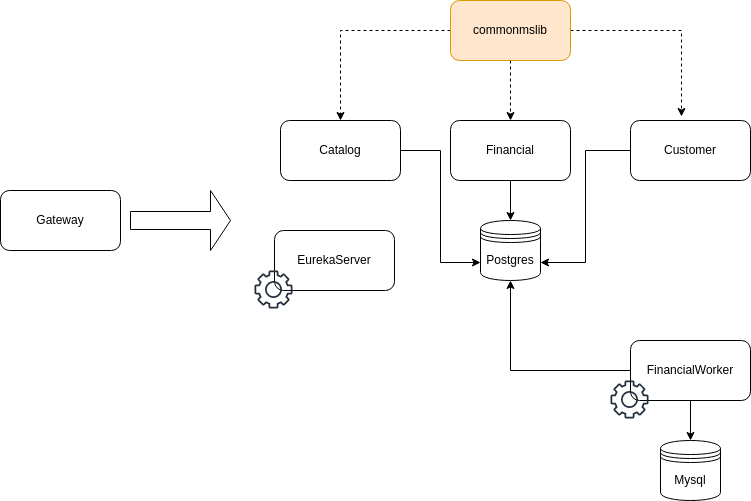

The diagram above was exported from draw.io. Its source (the exported page's mxGraphModel, read from the mxfile embedded in the PNG):
<mxGraphModel dx="1434" dy="1928" grid="1" gridSize="10" guides="1" tooltips="1" connect="1" arrows="1" fold="1" page="1" pageScale="1" pageWidth="827" pageHeight="1169" math="0" shadow="0">
  <root>
    <mxCell id="0" />
    <mxCell id="1" parent="0" />
    <mxCell id="Humdeb0M-1c9xC35Dl2n-1" value="Gateway" style="rounded=1;whiteSpace=wrap;html=1;" vertex="1" parent="1">
      <mxGeometry x="20" y="170" width="120" height="60" as="geometry" />
    </mxCell>
    <mxCell id="Humdeb0M-1c9xC35Dl2n-13" style="edgeStyle=orthogonalEdgeStyle;rounded=0;orthogonalLoop=1;jettySize=auto;html=1;entryX=0;entryY=0.7;entryDx=0;entryDy=0;" edge="1" parent="1" source="Humdeb0M-1c9xC35Dl2n-2" target="Humdeb0M-1c9xC35Dl2n-8">
      <mxGeometry relative="1" as="geometry" />
    </mxCell>
    <mxCell id="Humdeb0M-1c9xC35Dl2n-2" value="Catalog" style="rounded=1;whiteSpace=wrap;html=1;" vertex="1" parent="1">
      <mxGeometry x="300" y="100" width="120" height="60" as="geometry" />
    </mxCell>
    <mxCell id="Humdeb0M-1c9xC35Dl2n-12" style="edgeStyle=orthogonalEdgeStyle;rounded=0;orthogonalLoop=1;jettySize=auto;html=1;entryX=1;entryY=0.7;entryDx=0;entryDy=0;" edge="1" parent="1" source="Humdeb0M-1c9xC35Dl2n-3" target="Humdeb0M-1c9xC35Dl2n-8">
      <mxGeometry relative="1" as="geometry" />
    </mxCell>
    <mxCell id="Humdeb0M-1c9xC35Dl2n-3" value="Customer" style="rounded=1;whiteSpace=wrap;html=1;" vertex="1" parent="1">
      <mxGeometry x="650" y="100" width="120" height="60" as="geometry" />
    </mxCell>
    <mxCell id="Humdeb0M-1c9xC35Dl2n-14" style="edgeStyle=orthogonalEdgeStyle;rounded=0;orthogonalLoop=1;jettySize=auto;html=1;" edge="1" parent="1" source="Humdeb0M-1c9xC35Dl2n-4" target="Humdeb0M-1c9xC35Dl2n-8">
      <mxGeometry relative="1" as="geometry" />
    </mxCell>
    <mxCell id="Humdeb0M-1c9xC35Dl2n-4" value="Financial" style="rounded=1;whiteSpace=wrap;html=1;" vertex="1" parent="1">
      <mxGeometry x="470" y="100" width="120" height="60" as="geometry" />
    </mxCell>
    <mxCell id="Humdeb0M-1c9xC35Dl2n-8" value="Postgres" style="shape=datastore;whiteSpace=wrap;html=1;" vertex="1" parent="1">
      <mxGeometry x="500" y="200" width="60" height="60" as="geometry" />
    </mxCell>
    <mxCell id="Humdeb0M-1c9xC35Dl2n-16" value="" style="shape=singleArrow;whiteSpace=wrap;html=1;" vertex="1" parent="1">
      <mxGeometry x="150" y="170" width="100" height="60" as="geometry" />
    </mxCell>
    <mxCell id="Humdeb0M-1c9xC35Dl2n-20" style="edgeStyle=orthogonalEdgeStyle;rounded=0;orthogonalLoop=1;jettySize=auto;html=1;" edge="1" parent="1" source="Humdeb0M-1c9xC35Dl2n-18" target="Humdeb0M-1c9xC35Dl2n-19">
      <mxGeometry relative="1" as="geometry" />
    </mxCell>
    <mxCell id="Humdeb0M-1c9xC35Dl2n-24" style="edgeStyle=orthogonalEdgeStyle;rounded=0;orthogonalLoop=1;jettySize=auto;html=1;entryX=0.5;entryY=1;entryDx=0;entryDy=0;" edge="1" parent="1" source="Humdeb0M-1c9xC35Dl2n-18" target="Humdeb0M-1c9xC35Dl2n-8">
      <mxGeometry relative="1" as="geometry" />
    </mxCell>
    <mxCell id="Humdeb0M-1c9xC35Dl2n-18" value="FinancialWorker" style="rounded=1;whiteSpace=wrap;html=1;" vertex="1" parent="1">
      <mxGeometry x="650" y="320" width="120" height="60" as="geometry" />
    </mxCell>
    <mxCell id="Humdeb0M-1c9xC35Dl2n-19" value="Mysql" style="shape=datastore;whiteSpace=wrap;html=1;" vertex="1" parent="1">
      <mxGeometry x="680" y="420" width="60" height="60" as="geometry" />
    </mxCell>
    <mxCell id="Humdeb0M-1c9xC35Dl2n-21" value="" style="sketch=0;outlineConnect=0;fontColor=#232F3E;gradientColor=none;fillColor=#232F3D;strokeColor=none;dashed=0;verticalLabelPosition=bottom;verticalAlign=top;align=center;html=1;fontSize=12;fontStyle=0;aspect=fixed;pointerEvents=1;shape=mxgraph.aws4.gear;" vertex="1" parent="1">
      <mxGeometry x="630" y="360" width="38" height="38" as="geometry" />
    </mxCell>
    <mxCell id="Humdeb0M-1c9xC35Dl2n-26" style="edgeStyle=orthogonalEdgeStyle;rounded=0;orthogonalLoop=1;jettySize=auto;html=1;entryX=0.5;entryY=0;entryDx=0;entryDy=0;dashed=1;" edge="1" parent="1" source="Humdeb0M-1c9xC35Dl2n-25" target="Humdeb0M-1c9xC35Dl2n-2">
      <mxGeometry relative="1" as="geometry" />
    </mxCell>
    <mxCell id="Humdeb0M-1c9xC35Dl2n-28" style="edgeStyle=orthogonalEdgeStyle;rounded=0;orthogonalLoop=1;jettySize=auto;html=1;entryX=0.425;entryY=-0.067;entryDx=0;entryDy=0;entryPerimeter=0;dashed=1;" edge="1" parent="1" source="Humdeb0M-1c9xC35Dl2n-25" target="Humdeb0M-1c9xC35Dl2n-3">
      <mxGeometry relative="1" as="geometry" />
    </mxCell>
    <mxCell id="Humdeb0M-1c9xC35Dl2n-29" style="edgeStyle=orthogonalEdgeStyle;rounded=0;orthogonalLoop=1;jettySize=auto;html=1;entryX=0.5;entryY=0;entryDx=0;entryDy=0;dashed=1;" edge="1" parent="1" source="Humdeb0M-1c9xC35Dl2n-25" target="Humdeb0M-1c9xC35Dl2n-4">
      <mxGeometry relative="1" as="geometry" />
    </mxCell>
    <mxCell id="Humdeb0M-1c9xC35Dl2n-25" value="commonmslib" style="rounded=1;whiteSpace=wrap;html=1;fillColor=#ffe6cc;strokeColor=#d79b00;" vertex="1" parent="1">
      <mxGeometry x="470" y="-20" width="120" height="60" as="geometry" />
    </mxCell>
    <mxCell id="Humdeb0M-1c9xC35Dl2n-30" value="EurekaServer" style="rounded=1;whiteSpace=wrap;html=1;" vertex="1" parent="1">
      <mxGeometry x="294" y="210" width="120" height="60" as="geometry" />
    </mxCell>
    <mxCell id="Humdeb0M-1c9xC35Dl2n-31" value="" style="sketch=0;outlineConnect=0;fontColor=#232F3E;gradientColor=none;fillColor=#232F3D;strokeColor=none;dashed=0;verticalLabelPosition=bottom;verticalAlign=top;align=center;html=1;fontSize=12;fontStyle=0;aspect=fixed;pointerEvents=1;shape=mxgraph.aws4.gear;" vertex="1" parent="1">
      <mxGeometry x="274" y="250" width="38" height="38" as="geometry" />
    </mxCell>
  </root>
</mxGraphModel>